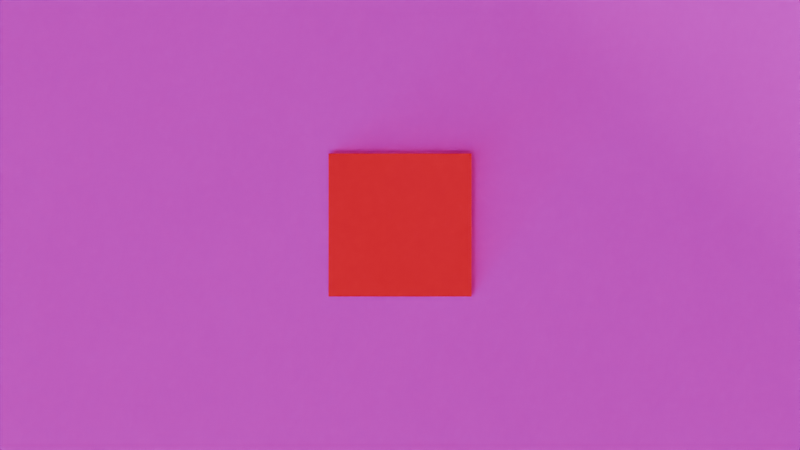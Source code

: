 # Source: plank.blend  (saved by Blender 5.2.44; exported with 4.5.12 LTS)
import bpy
from mathutils import Matrix  # noqa: F401  (used for matrix-valued properties, if any)

bpy.ops.wm.read_factory_settings(use_empty=True)
scene = bpy.context.scene
scene.name = 'Scene'

# ---- collections
col_collection = bpy.data.collections.new('Collection'); scene.collection.children.link(col_collection)
col_walls = bpy.data.collections.new('walls'); scene.collection.children.link(col_walls)
col_floor = bpy.data.collections.new('floor'); scene.collection.children.link(col_floor)
col_lights = bpy.data.collections.new('lights'); scene.collection.children.link(col_lights)

# ---- images (referenced by path relative to the original .blend; pixels are not part of the script)
import os
ASSET_DIR = os.environ.get("B2B_ASSET_DIR", "")  # directory of the original .blend (textures are referenced by path, not embedded)
HERE = os.path.dirname(os.path.abspath(__file__))  # packed textures are extracted next to this script under _unpacked/

def load_image(name, relpath, width, height, colorspace="sRGB"):
    """Load a texture the original file referenced (path relative to the .blend, or extracted next to this script)."""
    p = next((c for c in (os.path.join(HERE, relpath), os.path.join(ASSET_DIR, relpath)) if relpath and os.path.exists(c)), "")
    if p:
        img = bpy.data.images.load(p, check_existing=True)
        img.name = name
    else:  # same state as the original file: an image datablock whose file is absent (Cycles renders it pink)
        img = bpy.data.images.new(name, width, height)
        img.source = "FILE"
        img.filepath = "//" + (relpath or name)
    img.colorspace_settings.name = colorspace
    return img
img_poliigon_woodfloorash_4186_ambientocclusion_2k_jpg = load_image('Poliigon_WoodFloorAsh_4186_AmbientOcclusion_2K_jpg', 'Poliigon_WoodFloorAsh_4186_AmbientOcclusion.jpg', 1024, 1024, 'Non-Color')
img_poliigon_woodfloorash_4186_basecolor_2k_jpg = load_image('Poliigon_WoodFloorAsh_4186_BaseColor_2K_jpg', 'Poliigon_WoodFloorAsh_4186_BaseColor.jpg', 1024, 1024, 'sRGB')
img_poliigon_woodfloorash_4186_displacement_2k_tiff = load_image('Poliigon_WoodFloorAsh_4186_Displacement_2K_tiff', 'Poliigon_WoodFloorAsh_4186_Displacement.tiff', 1024, 1024, 'Non-Color')
img_poliigon_woodfloorash_4186_metallic_2k_jpg = load_image('Poliigon_WoodFloorAsh_4186_Metallic_2K_jpg', 'Poliigon_WoodFloorAsh_4186_Metallic.jpg', 1024, 1024, 'Non-Color')
img_poliigon_woodfloorash_4186_normal_2k_png = load_image('Poliigon_WoodFloorAsh_4186_Normal_2K_png', 'Poliigon_WoodFloorAsh_4186_Normal.png', 1024, 1024, 'Non-Color')
img_poliigon_woodfloorash_4186_roughness_2k_jpg = load_image('Poliigon_WoodFloorAsh_4186_Roughness_2K_jpg', 'Poliigon_WoodFloorAsh_4186_Roughness.jpg', 1024, 1024, 'Non-Color')
img_poliigon_plasterpainted_7664_ambientocclusion_2k_jpg = load_image('Poliigon_PlasterPainted_7664_AmbientOcclusion_2K_jpg', 'Poliigon_PlasterPainted_7664_AmbientOcclusion.jpg', 1024, 1024, 'Non-Color')
img_poliigon_plasterpainted_7664_basecolor_2k_jpg = load_image('Poliigon_PlasterPainted_7664_BaseColor_2K_jpg', 'Poliigon_PlasterPainted_7664_BaseColor.jpg', 1024, 1024, 'sRGB')
img_poliigon_plasterpainted_7664_displacement_2k_tiff = load_image('Poliigon_PlasterPainted_7664_Displacement_2K_tiff', 'Poliigon_PlasterPainted_7664_Displacement.tiff', 1024, 1024, 'Non-Color')
img_poliigon_plasterpainted_7664_metallic_2k_jpg = load_image('Poliigon_PlasterPainted_7664_Metallic_2K_jpg', 'Poliigon_PlasterPainted_7664_Metallic.jpg', 1024, 1024, 'Non-Color')
img_poliigon_plasterpainted_7664_normal_2k_png = load_image('Poliigon_PlasterPainted_7664_Normal_2K_png', 'Poliigon_PlasterPainted_7664_Normal.png', 1024, 1024, 'Non-Color')
img_poliigon_plasterpainted_7664_roughness_2k_jpg = load_image('Poliigon_PlasterPainted_7664_Roughness_2K_jpg', 'Poliigon_PlasterPainted_7664_Roughness.jpg', 1024, 1024, 'Non-Color')
img_poliigon_tilesceramicwhite_6956_ambientocclusion_2k_jpg = load_image('Poliigon_TilesCeramicWhite_6956_AmbientOcclusion_2K_jpg', 'Poliigon_TilesCeramicWhite_6956_AmbientOcclusion.jpg', 1024, 1024, 'Non-Color')
img_poliigon_tilesceramicwhite_6956_basecolor_2k_jpg = load_image('Poliigon_TilesCeramicWhite_6956_BaseColor_2K_jpg', 'Poliigon_TilesCeramicWhite_6956_BaseColor.jpg', 1024, 1024, 'sRGB')
img_poliigon_tilesceramicwhite_6956_displacement_2k_tiff = load_image('Poliigon_TilesCeramicWhite_6956_Displacement_2K_tiff', 'Poliigon_TilesCeramicWhite_6956_Displacement.tiff', 1024, 1024, 'Non-Color')
img_poliigon_tilesceramicwhite_6956_metallic_2k_jpg = load_image('Poliigon_TilesCeramicWhite_6956_Metallic_2K_jpg', 'Poliigon_TilesCeramicWhite_6956_Metallic.jpg', 1024, 1024, 'Non-Color')
img_poliigon_tilesceramicwhite_6956_normal_2k_png = load_image('Poliigon_TilesCeramicWhite_6956_Normal_2K_png', 'Poliigon_TilesCeramicWhite_6956_Normal.png', 1024, 1024, 'Non-Color')
img_poliigon_tilesceramicwhite_6956_roughness_2k_jpg = load_image('Poliigon_TilesCeramicWhite_6956_Roughness_2K_jpg', 'Poliigon_TilesCeramicWhite_6956_Roughness.jpg', 1024, 1024, 'Non-Color')

# ---- materials (node trees are filled in below, after node groups)
mat_poliigon_woodfloorash_4186_2k = bpy.data.materials.new('Poliigon_WoodFloorAsh_4186_2K')
mat_poliigon_plasterpainted_7664_2k = bpy.data.materials.new('Poliigon_PlasterPainted_7664_2K')
mat_poliigon_tilesceramicwhite_6956_2k = bpy.data.materials.new('Poliigon_TilesCeramicWhite_6956_2K')

# ---- node groups
ng_simple_uv_mapping = bpy.data.node_groups.new('.simple_uv_mapping', 'ShaderNodeTree')
_s = ng_simple_uv_mapping.interface.new_socket(name='UV', in_out='OUTPUT', socket_type='NodeSocketVector')
_s = ng_simple_uv_mapping.interface.new_socket(name='UV', in_out='INPUT', socket_type='NodeSocketVector')
_s = ng_simple_uv_mapping.interface.new_socket(name='Scale', in_out='INPUT', socket_type='NodeSocketFloat')
_s = ng_simple_uv_mapping.interface.new_socket(name='Rotation', in_out='INPUT', socket_type='NodeSocketFloat')
_s = ng_simple_uv_mapping.interface.new_socket(name='Translate X', in_out='INPUT', socket_type='NodeSocketFloat')
_s = ng_simple_uv_mapping.interface.new_socket(name='Translate Y', in_out='INPUT', socket_type='NodeSocketFloat')
_s = ng_simple_uv_mapping.interface.new_socket(name='Aspect Ratio', in_out='INPUT', socket_type='NodeSocketFloat')
_N = ng_simple_uv_mapping.nodes; _L = ng_simple_uv_mapping.links
n0 = _N.new('NodeGroupInput'); n0.name = 'Group Input'; n0.location = (0, 0)
n1 = _N.new('NodeGroupOutput'); n1.name = 'Group Output'; n1.location = (1250, 0)
n2 = _N.new('ShaderNodeVectorMath'); n2.name = 'Scale (Multiply)'; n2.location = (250, 0)
n2.label = 'Scale (Multiply)'
n2.operation = 'MULTIPLY'
n3 = _N.new('ShaderNodeCombineXYZ'); n3.name = 'Aspect Ratio Factor'; n3.location = (250, -350)
n3.label = 'Aspect Ratio Factor'
n3.inputs[0].default_value = 1.0
n3.inputs[2].default_value = 1.0
n4 = _N.new('ShaderNodeVectorMath'); n4.name = 'Aspect Ration (Multiply)'; n4.location = (500, 0)
n4.label = 'Aspect Ration (Multiply)'
n4.operation = 'MULTIPLY'
n5 = _N.new('ShaderNodeCombineXYZ'); n5.name = 'Translation Offset'; n5.location = (500, -350)
n5.label = 'Translation Offset'
n6 = _N.new('ShaderNodeVectorMath'); n6.name = 'Translation (Add)'; n6.location = (750, 0)
n6.label = 'Translation (Add)'
n7 = _N.new('ShaderNodeMath'); n7.name = 'Math'; n7.location = (750, -350)
n7.operation = 'RADIANS'
n8 = _N.new('ShaderNodeVectorRotate'); n8.name = 'Vector Rotate'; n8.location = (1000, 0)
_L.new(n0.outputs[0], n2.inputs[0])
_L.new(n0.outputs[1], n2.inputs[1])
_L.new(n0.outputs[5], n3.inputs[1])
_L.new(n0.outputs[3], n5.inputs[0])
_L.new(n0.outputs[4], n5.inputs[1])
_L.new(n0.outputs[2], n7.inputs[0])
_L.new(n2.outputs[0], n4.inputs[0])
_L.new(n3.outputs[0], n4.inputs[1])
_L.new(n4.outputs[0], n6.inputs[0])
_L.new(n5.outputs[0], n6.inputs[1])
_L.new(n6.outputs[0], n8.inputs[0])
_L.new(n7.outputs[0], n8.inputs[3])
_L.new(n8.outputs[0], n1.inputs[0])
n1.is_active_output = True

# ---- material node trees
mat_poliigon_woodfloorash_4186_2k.use_nodes = True; mat_poliigon_woodfloorash_4186_2k.node_tree.nodes.clear()
_N = mat_poliigon_woodfloorash_4186_2k.node_tree.nodes; _L = mat_poliigon_woodfloorash_4186_2k.node_tree.links
n0 = _N.new('ShaderNodeBsdfPrincipled'); n0.name = 'Principled BSDF'; n0.location = (155, 97)
n0.distribution = 'GGX'
n0.subsurface_method = 'RANDOM_WALK_SKIN'
n0.inputs[10].default_value = 0.005
n1 = _N.new('ShaderNodeOutputMaterial'); n1.name = 'Material Output'; n1.location = (505, 97)
n2 = _N.new('NodeFrame'); n2.name = 'Textures'; n2.location = (-780, 136)
n2.label = 'Textures'
n2.width = 300
n3 = _N.new('ShaderNodeTexImage'); n3.name = 'AmbientOcclusion'; n3.location = (30, -386)
n3.label = 'AmbientOcclusion'
n3.image = img_poliigon_woodfloorash_4186_ambientocclusion_2k_jpg
n4 = _N.new('ShaderNodeTexImage'); n4.name = 'BaseColor'; n4.location = (30, -36)
n4.label = 'BaseColor'
n4.image = img_poliigon_woodfloorash_4186_basecolor_2k_jpg
n5 = _N.new('ShaderNodeTexImage'); n5.name = 'Displacement'; n5.location = (30, -1786)
n5.label = 'Displacement'
n5.image = img_poliigon_woodfloorash_4186_displacement_2k_tiff
n5.interpolation = 'Cubic'
n6 = _N.new('ShaderNodeTexImage'); n6.name = 'Metallic'; n6.location = (30, -736)
n6.label = 'Metallic'
n6.image = img_poliigon_woodfloorash_4186_metallic_2k_jpg
n7 = _N.new('ShaderNodeTexImage'); n7.name = 'Normal'; n7.location = (30, -1436)
n7.label = 'Normal'
n7.image = img_poliigon_woodfloorash_4186_normal_2k_png
n8 = _N.new('ShaderNodeTexImage'); n8.name = 'Roughness'; n8.location = (30, -1086)
n8.label = 'Roughness'
n8.image = img_poliigon_woodfloorash_4186_roughness_2k_jpg
n9 = _N.new('ShaderNodeMix'); n9.name = 'COLOR * AO'; n9.location = (-400, 100)
n9.label = 'COLOR * AO'
n9.data_type = 'RGBA'
n9.blend_type = 'MULTIPLY'
n9.inputs[0].default_value = 0.0
n10 = _N.new('ShaderNodeDisplacement'); n10.name = 'Displacement.001'; n10.location = (-400, -1650)
n10.inputs[2].default_value = 0.2
n11 = _N.new('ShaderNodeNormalMap'); n11.name = 'Normal Map'; n11.location = (-400, -1300)
n11.width = 160
n12 = _N.new('NodeFrame'); n12.name = 'Texture Projection/Mapping'; n12.location = (-1380, 136)
n12.label = 'Texture Projection/Mapping'
n12.width = 560
n13 = _N.new('ShaderNodeTexCoord'); n13.name = 'Texture Coordinate'; n13.location = (30, -36)
n14 = _N.new('ShaderNodeGroup'); n14.name = '.simple_uv_mapping'; n14.location = (280, -36)
n14.label = '.simple_uv_mapping'
n14.width = 250
n14.node_tree = ng_simple_uv_mapping
n14.inputs[1].default_value = 1.27
n14.inputs[2].default_value = 0.0
n14.inputs[3].default_value = 0.0
n14.inputs[4].default_value = 0.0
n14.inputs[5].default_value = 1.0
n15 = _N.new('ShaderNodeMix'); n15.name = 'Mix'; n15.location = (-137, 113)
n15.data_type = 'RGBA'
n15.blend_type = 'MULTIPLY'
n15.inputs[0].default_value = 1.0
n15.inputs[7].default_value = (0.935, 0.7271, 0.009243, 1.0)
n3.parent = n2
n4.parent = n2
n5.parent = n2
n6.parent = n2
n7.parent = n2
n8.parent = n2
n13.parent = n12
n14.parent = n12
_L.new(n0.outputs[0], n1.inputs[0])
_L.new(n4.outputs[0], n9.inputs[6])
_L.new(n3.outputs[0], n9.inputs[7])
_L.new(n15.outputs[2], n0.inputs[0])
_L.new(n5.outputs[0], n10.inputs[0])
_L.new(n6.outputs[0], n0.inputs[1])
_L.new(n7.outputs[0], n11.inputs[1])
_L.new(n11.outputs[0], n0.inputs[5])
_L.new(n8.outputs[0], n0.inputs[2])
_L.new(n13.outputs[2], n14.inputs[0])
_L.new(n14.outputs[0], n3.inputs[0])
_L.new(n14.outputs[0], n4.inputs[0])
_L.new(n14.outputs[0], n5.inputs[0])
_L.new(n14.outputs[0], n6.inputs[0])
_L.new(n14.outputs[0], n7.inputs[0])
_L.new(n14.outputs[0], n8.inputs[0])
_L.new(n9.outputs[2], n15.inputs[6])
n1.is_active_output = True
mat_poliigon_plasterpainted_7664_2k.use_nodes = True; mat_poliigon_plasterpainted_7664_2k.node_tree.nodes.clear()
_N = mat_poliigon_plasterpainted_7664_2k.node_tree.nodes; _L = mat_poliigon_plasterpainted_7664_2k.node_tree.links
n0 = _N.new('ShaderNodeBsdfPrincipled'); n0.name = 'Principled BSDF'; n0.location = (-150, 100)
n0.distribution = 'GGX'
n0.subsurface_method = 'RANDOM_WALK_SKIN'
n0.inputs[10].default_value = 0.005
n1 = _N.new('ShaderNodeOutputMaterial'); n1.name = 'Material Output'; n1.location = (200, 100)
n2 = _N.new('NodeFrame'); n2.name = 'Textures'; n2.location = (-780, 136)
n2.label = 'Textures'
n2.width = 300
n3 = _N.new('ShaderNodeTexImage'); n3.name = 'AmbientOcclusion'; n3.location = (30, -386)
n3.label = 'AmbientOcclusion'
n3.image = img_poliigon_plasterpainted_7664_ambientocclusion_2k_jpg
n4 = _N.new('ShaderNodeTexImage'); n4.name = 'BaseColor'; n4.location = (30, -36)
n4.label = 'BaseColor'
n4.image = img_poliigon_plasterpainted_7664_basecolor_2k_jpg
n5 = _N.new('ShaderNodeTexImage'); n5.name = 'Displacement'; n5.location = (30, -1786)
n5.label = 'Displacement'
n5.image = img_poliigon_plasterpainted_7664_displacement_2k_tiff
n5.interpolation = 'Cubic'
n6 = _N.new('ShaderNodeTexImage'); n6.name = 'Metallic'; n6.location = (30, -736)
n6.label = 'Metallic'
n6.image = img_poliigon_plasterpainted_7664_metallic_2k_jpg
n7 = _N.new('ShaderNodeTexImage'); n7.name = 'Normal'; n7.location = (30, -1436)
n7.label = 'Normal'
n7.image = img_poliigon_plasterpainted_7664_normal_2k_png
n8 = _N.new('ShaderNodeTexImage'); n8.name = 'Roughness'; n8.location = (30, -1086)
n8.label = 'Roughness'
n8.image = img_poliigon_plasterpainted_7664_roughness_2k_jpg
n9 = _N.new('ShaderNodeMix'); n9.name = 'COLOR * AO'; n9.location = (-400, 100)
n9.label = 'COLOR * AO'
n9.data_type = 'RGBA'
n9.blend_type = 'MULTIPLY'
n9.inputs[0].default_value = 0.0
n10 = _N.new('ShaderNodeDisplacement'); n10.name = 'Displacement.001'; n10.location = (-400, -1650)
n10.inputs[2].default_value = 0.2
n11 = _N.new('ShaderNodeNormalMap'); n11.name = 'Normal Map'; n11.location = (-400, -1300)
n11.width = 160
n12 = _N.new('NodeFrame'); n12.name = 'Texture Projection/Mapping'; n12.location = (-1380, 136)
n12.label = 'Texture Projection/Mapping'
n12.width = 560
n13 = _N.new('ShaderNodeTexCoord'); n13.name = 'Texture Coordinate'; n13.location = (30, -36)
n14 = _N.new('ShaderNodeGroup'); n14.name = '.simple_uv_mapping'; n14.location = (280, -36)
n14.label = '.simple_uv_mapping'
n14.width = 250
n14.node_tree = ng_simple_uv_mapping
n14.inputs[1].default_value = 12.0
n14.inputs[2].default_value = 0.0
n14.inputs[3].default_value = 0.0
n14.inputs[4].default_value = 0.0
n14.inputs[5].default_value = 1.0
n3.parent = n2
n4.parent = n2
n5.parent = n2
n6.parent = n2
n7.parent = n2
n8.parent = n2
n13.parent = n12
n14.parent = n12
_L.new(n0.outputs[0], n1.inputs[0])
_L.new(n4.outputs[0], n9.inputs[6])
_L.new(n3.outputs[0], n9.inputs[7])
_L.new(n9.outputs[2], n0.inputs[0])
_L.new(n5.outputs[0], n10.inputs[0])
_L.new(n6.outputs[0], n0.inputs[1])
_L.new(n7.outputs[0], n11.inputs[1])
_L.new(n11.outputs[0], n0.inputs[5])
_L.new(n8.outputs[0], n0.inputs[2])
_L.new(n13.outputs[2], n14.inputs[0])
_L.new(n14.outputs[0], n3.inputs[0])
_L.new(n14.outputs[0], n4.inputs[0])
_L.new(n14.outputs[0], n5.inputs[0])
_L.new(n14.outputs[0], n6.inputs[0])
_L.new(n14.outputs[0], n7.inputs[0])
_L.new(n14.outputs[0], n8.inputs[0])
n1.is_active_output = True
mat_poliigon_tilesceramicwhite_6956_2k.use_nodes = True; mat_poliigon_tilesceramicwhite_6956_2k.node_tree.nodes.clear()
_N = mat_poliigon_tilesceramicwhite_6956_2k.node_tree.nodes; _L = mat_poliigon_tilesceramicwhite_6956_2k.node_tree.links
n0 = _N.new('ShaderNodeBsdfPrincipled'); n0.name = 'Principled BSDF'; n0.location = (-150, 100)
n0.distribution = 'GGX'
n0.subsurface_method = 'RANDOM_WALK_SKIN'
n0.inputs[10].default_value = 0.005
n1 = _N.new('ShaderNodeOutputMaterial'); n1.name = 'Material Output'; n1.location = (200, 100)
n2 = _N.new('NodeFrame'); n2.name = 'Textures'; n2.location = (-780, 136)
n2.label = 'Textures'
n2.width = 300
n3 = _N.new('ShaderNodeTexImage'); n3.name = 'AmbientOcclusion'; n3.location = (30, -386)
n3.label = 'AmbientOcclusion'
n3.image = img_poliigon_tilesceramicwhite_6956_ambientocclusion_2k_jpg
n4 = _N.new('ShaderNodeTexImage'); n4.name = 'BaseColor'; n4.location = (30, -36)
n4.label = 'BaseColor'
n4.image = img_poliigon_tilesceramicwhite_6956_basecolor_2k_jpg
n5 = _N.new('ShaderNodeTexImage'); n5.name = 'Displacement'; n5.location = (30, -1786)
n5.label = 'Displacement'
n5.image = img_poliigon_tilesceramicwhite_6956_displacement_2k_tiff
n5.interpolation = 'Cubic'
n6 = _N.new('ShaderNodeTexImage'); n6.name = 'Metallic'; n6.location = (30, -736)
n6.label = 'Metallic'
n6.image = img_poliigon_tilesceramicwhite_6956_metallic_2k_jpg
n7 = _N.new('ShaderNodeTexImage'); n7.name = 'Normal'; n7.location = (30, -1436)
n7.label = 'Normal'
n7.image = img_poliigon_tilesceramicwhite_6956_normal_2k_png
n8 = _N.new('ShaderNodeTexImage'); n8.name = 'Roughness'; n8.location = (30, -1086)
n8.label = 'Roughness'
n8.image = img_poliigon_tilesceramicwhite_6956_roughness_2k_jpg
n9 = _N.new('ShaderNodeMix'); n9.name = 'COLOR * AO'; n9.location = (-400, 100)
n9.label = 'COLOR * AO'
n9.data_type = 'RGBA'
n9.blend_type = 'MULTIPLY'
n9.inputs[0].default_value = 0.0
n10 = _N.new('ShaderNodeDisplacement'); n10.name = 'Displacement.001'; n10.location = (-400, -1650)
n10.inputs[2].default_value = 0.2
n11 = _N.new('ShaderNodeNormalMap'); n11.name = 'Normal Map'; n11.location = (-400, -1300)
n11.width = 160
n12 = _N.new('NodeFrame'); n12.name = 'Texture Projection/Mapping'; n12.location = (-1380, 136)
n12.label = 'Texture Projection/Mapping'
n12.width = 450
n13 = _N.new('ShaderNodeTexCoord'); n13.name = 'Texture Coordinate'; n13.location = (30, -36)
n14 = _N.new('ShaderNodeGroup'); n14.name = '.simple_uv_mapping'; n14.location = (280, -36)
n14.label = '.simple_uv_mapping'
n14.node_tree = ng_simple_uv_mapping
n14.inputs[1].default_value = 6.51
n14.inputs[2].default_value = 0.0
n14.inputs[3].default_value = 0.0
n14.inputs[4].default_value = 0.0
n14.inputs[5].default_value = 1.0
n3.parent = n2
n4.parent = n2
n5.parent = n2
n6.parent = n2
n7.parent = n2
n8.parent = n2
n13.parent = n12
n14.parent = n12
_L.new(n0.outputs[0], n1.inputs[0])
_L.new(n4.outputs[0], n9.inputs[6])
_L.new(n3.outputs[0], n9.inputs[7])
_L.new(n9.outputs[2], n0.inputs[0])
_L.new(n5.outputs[0], n10.inputs[0])
_L.new(n6.outputs[0], n0.inputs[1])
_L.new(n7.outputs[0], n11.inputs[1])
_L.new(n11.outputs[0], n0.inputs[5])
_L.new(n8.outputs[0], n0.inputs[2])
_L.new(n13.outputs[2], n14.inputs[0])
_L.new(n14.outputs[0], n3.inputs[0])
_L.new(n14.outputs[0], n4.inputs[0])
_L.new(n14.outputs[0], n5.inputs[0])
_L.new(n14.outputs[0], n6.inputs[0])
_L.new(n14.outputs[0], n7.inputs[0])
_L.new(n14.outputs[0], n8.inputs[0])
n1.is_active_output = True

# ---- world
world_world = bpy.data.worlds.new('World'); scene.world = world_world
world_world.use_nodes = True; world_world.node_tree.nodes.clear()
_N = world_world.node_tree.nodes; _L = world_world.node_tree.links
n0 = _N.new('ShaderNodeOutputWorld'); n0.name = 'World Output'; n0.location = (200, 100)
n1 = _N.new('ShaderNodeBackground'); n1.name = 'Background'; n1.location = (-200, 100)
n1.inputs[0].default_value = (0.05088, 0.05088, 0.05088, 1.0)
_L.new(n1.outputs[0], n0.inputs[0])
n0.is_active_output = True
world_world.color = (0.05088, 0.05088, 0.05088)
world_world.sun_shadow_jitter_overblur = 0.0

# ---- cameras
cam_camera = bpy.data.cameras.new('Camera')
cam_camera.clip_end = 100.0
cam_camera.lens = 2.96
cam_camera.sensor_width = 3.68
cam_camera.ortho_scale = 7.314

# ---- lights
light_sun = bpy.data.lights.new('Sun', 'SUN')
light_sun.energy = 1.0
light_point = bpy.data.lights.new('Point', 'POINT')
light_point.energy = 150.0
light_point_001 = bpy.data.lights.new('Point.001', 'POINT')
light_point_001.energy = 150.0
light_point_002 = bpy.data.lights.new('Point.002', 'POINT')
light_point_002.energy = 150.0
light_point_003 = bpy.data.lights.new('Point.003', 'POINT')
light_point_003.energy = 150.0

# ---- meshes
me_cube_001 = bpy.data.meshes.new('Cube.001')
me_cube_001.from_pydata([(-0.3, -0.3, 0.0), (-0.3, -0.3, 0.02), (-0.3, 0.3, 0.0), (-0.3, 0.3, 0.02), (0.3, -0.3, 0.0), (0.3, -0.3, 0.02), (0.3, 0.3, 0.0), (0.3, 0.3, 0.02)], [], [(0, 1, 3, 2), (2, 3, 7, 6), (6, 7, 5, 4), (4, 5, 1, 0), (2, 6, 4, 0), (7, 3, 1, 5)])
_uv = me_cube_001.uv_layers.new(name='UVMap')
_uv.uv.foreach_set('vector', [0.375, 0.0, 0.625, 0.0, 0.625, 0.25, 0.375, 0.25, 0.375, 0.25, 0.625, 0.25, 0.625, 0.5, 0.375, 0.5, 0.375, 0.5, 0.625, 0.5, 0.625, 0.75, 0.375, 0.75, 0.375, 0.75, 0.625, 0.75, 0.625, 1.0, 0.375, 1.0, 0.125, 0.5, 0.375, 0.5, 0.375, 0.75, 0.125, 0.75, 0.625, 0.5, 0.875, 0.5, 0.875, 0.75, 0.625, 0.75])
me_cube_001.materials.append(mat_poliigon_woodfloorash_4186_2k)
me_cube_001.update()
me_cube_002 = bpy.data.meshes.new('Cube.002')
me_cube_002.from_pydata([(-1.0, -1.0, -1.0), (-1.0, -1.0, 1.0), (-1.0, 1.0, -1.0), (-1.0, 1.0, 1.0), (1.0, -1.0, -1.0), (1.0, -1.0, 1.0), (1.0, 1.0, -1.0), (1.0, 1.0, 1.0)], [], [(0, 1, 3, 2), (2, 3, 7, 6), (6, 7, 5, 4), (4, 5, 1, 0), (2, 6, 4, 0), (7, 3, 1, 5)])
_uv = me_cube_002.uv_layers.new(name='UVMap')
_uv.uv.foreach_set('vector', [0.375, 0.0, 0.625, 0.0, 0.625, 0.25, 0.375, 0.25, 0.375, 0.25, 0.625, 0.25, 0.625, 0.5, 0.375, 0.5, 0.375, 0.5, 0.625, 0.5, 0.625, 0.75, 0.375, 0.75, 0.375, 0.75, 0.625, 0.75, 0.625, 1.0, 0.375, 1.0, 0.125, 0.5, 0.375, 0.5, 0.375, 0.75, 0.125, 0.75, 0.625, 0.5, 0.875, 0.5, 0.875, 0.75, 0.625, 0.75])
me_cube_002.materials.append(mat_poliigon_plasterpainted_7664_2k)
me_cube_002.update()
me_cube_003 = bpy.data.meshes.new('Cube.003')
me_cube_003.from_pydata([(-1.0, -1.0, -1.0), (-1.0, -1.0, 1.0), (-1.0, 1.0, -1.0), (-1.0, 1.0, 1.0), (1.0, -1.0, -1.0), (1.0, -1.0, 1.0), (1.0, 1.0, -1.0), (1.0, 1.0, 1.0)], [], [(0, 1, 3, 2), (2, 3, 7, 6), (6, 7, 5, 4), (4, 5, 1, 0), (2, 6, 4, 0), (7, 3, 1, 5)])
_uv = me_cube_003.uv_layers.new(name='UVMap')
_uv.uv.foreach_set('vector', [0.375, 0.0, 0.625, 0.0, 0.625, 0.25, 0.375, 0.25, 0.375, 0.25, 0.625, 0.25, 0.625, 0.5, 0.375, 0.5, 0.375, 0.5, 0.625, 0.5, 0.625, 0.75, 0.375, 0.75, 0.375, 0.75, 0.625, 0.75, 0.625, 1.0, 0.375, 1.0, 0.125, 0.5, 0.375, 0.5, 0.375, 0.75, 0.125, 0.75, 0.625, 0.5, 0.875, 0.5, 0.875, 0.75, 0.625, 0.75])
me_cube_003.materials.append(mat_poliigon_plasterpainted_7664_2k)
me_cube_003.update()
me_cube_004 = bpy.data.meshes.new('Cube.004')
me_cube_004.from_pydata([(-1.0, -1.0, -1.0), (-1.0, -1.0, 1.0), (-1.0, 1.0, -1.0), (-1.0, 1.0, 1.0), (1.0, -1.0, -1.0), (1.0, -1.0, 1.0), (1.0, 1.0, -1.0), (1.0, 1.0, 1.0)], [], [(0, 1, 3, 2), (2, 3, 7, 6), (6, 7, 5, 4), (4, 5, 1, 0), (2, 6, 4, 0), (7, 3, 1, 5)])
_uv = me_cube_004.uv_layers.new(name='UVMap')
_uv.uv.foreach_set('vector', [0.375, 0.0, 0.625, 0.0, 0.625, 0.25, 0.375, 0.25, 0.375, 0.25, 0.625, 0.25, 0.625, 0.5, 0.375, 0.5, 0.375, 0.5, 0.625, 0.5, 0.625, 0.75, 0.375, 0.75, 0.375, 0.75, 0.625, 0.75, 0.625, 1.0, 0.375, 1.0, 0.125, 0.5, 0.375, 0.5, 0.375, 0.75, 0.125, 0.75, 0.625, 0.5, 0.875, 0.5, 0.875, 0.75, 0.625, 0.75])
me_cube_004.materials.append(mat_poliigon_plasterpainted_7664_2k)
me_cube_004.update()
me_cube_005 = bpy.data.meshes.new('Cube.005')
me_cube_005.from_pydata([(-1.0, -1.0, -1.0), (-1.0, -1.0, 1.0), (-1.0, 1.0, -1.0), (-1.0, 1.0, 1.0), (1.0, -1.0, -1.0), (1.0, -1.0, 1.0), (1.0, 1.0, -1.0), (1.0, 1.0, 1.0)], [], [(0, 1, 3, 2), (2, 3, 7, 6), (6, 7, 5, 4), (4, 5, 1, 0), (2, 6, 4, 0), (7, 3, 1, 5)])
_uv = me_cube_005.uv_layers.new(name='UVMap')
_uv.uv.foreach_set('vector', [0.375, 0.0, 0.625, 0.0, 0.625, 0.25, 0.375, 0.25, 0.375, 0.25, 0.625, 0.25, 0.625, 0.5, 0.375, 0.5, 0.375, 0.5, 0.625, 0.5, 0.625, 0.75, 0.375, 0.75, 0.375, 0.75, 0.625, 0.75, 0.625, 1.0, 0.375, 1.0, 0.125, 0.5, 0.375, 0.5, 0.375, 0.75, 0.125, 0.75, 0.625, 0.5, 0.875, 0.5, 0.875, 0.75, 0.625, 0.75])
me_cube_005.materials.append(mat_poliigon_plasterpainted_7664_2k)
me_cube_005.update()
me_plane = bpy.data.meshes.new('Plane')
me_plane.from_pydata([(-10.03, -10.03, 0.0), (10.03, -10.03, 0.0), (-10.03, 10.03, 0.0), (10.03, 10.03, 0.0)], [], [(0, 1, 3, 2)])
_uv = me_plane.uv_layers.new(name='UVMap')
_uv.uv.foreach_set('vector', [0.0, 0.0, 1.0, 0.0, 1.0, 1.0, 0.0, 1.0])
me_plane.materials.append(mat_poliigon_tilesceramicwhite_6956_2k)
me_plane.update()

# ---- objects
ob_camera = bpy.data.objects.new('Camera', cam_camera)
ob_cube = bpy.data.objects.new('Cube', me_cube_001)
ob_sun = bpy.data.objects.new('Sun', light_sun)
ob_cube_001 = bpy.data.objects.new('Cube.001', me_cube_002)
ob_cube_002 = bpy.data.objects.new('Cube.002', me_cube_003)
ob_cube_003 = bpy.data.objects.new('Cube.003', me_cube_004)
ob_cube_004 = bpy.data.objects.new('Cube.004', me_cube_005)
ob_plane = bpy.data.objects.new('Plane', me_plane)
ob_point = bpy.data.objects.new('Point', light_point)
ob_point_001 = bpy.data.objects.new('Point.001', light_point_001)
ob_point_002 = bpy.data.objects.new('Point.002', light_point_002)
ob_point_003 = bpy.data.objects.new('Point.003', light_point_003)

# ---- transforms, parenting, visibility, modifiers, constraints
ob_camera.location = (0.0, 0.0, 1.36)
ob_camera.rotation_euler = (0.0, 0.0, 1.571)
ob_camera.lock_rotations_4d = False
ob_camera.empty_display_type = 'ARROWS'
ob_camera.color = (0.0, 0.0, 0.0, 0.0)
ob_camera.display_type = 'WIRE'
ob_camera.lineart.crease_threshold = 0.0
ob_cube.location = (0.0, 0.0, -2.98e-07)
ob_cube.scale = (0.5, 0.5, 0.5)
ob_sun.location = (0.0, 0.0, 0.0)
ob_sun.rotation_euler = (2.601, 3.355, 3.46)
ob_cube_001.location = (0.0, -4.0, 2.5)
ob_cube_001.scale = (4.0, 0.15, 2.5)
ob_cube_002.location = (0.0, 4.0, 2.5)
ob_cube_002.scale = (4.0, 0.15, 2.5)
ob_cube_003.location = (-4.0, 0.0, 2.5)
ob_cube_003.rotation_euler = (0.0, 0.0, 1.571)
ob_cube_003.scale = (4.0, 0.15, 2.5)
ob_cube_004.location = (4.0, 0.0, 2.5)
ob_cube_004.rotation_euler = (0.0, 0.0, 1.571)
ob_cube_004.scale = (4.0, 0.15, 2.5)
ob_plane.location = (0.0, 0.0, 0.0)
ob_plane.scale = (0.441, 0.441, 0.441)
ob_point.location = (3.14, -2.811, 4.625)
ob_point_001.location = (-3.132, -2.752, 4.625)
ob_point_002.location = (-2.993, 2.689, 4.625)
ob_point_003.location = (3.112, 2.731, 4.625)

# ---- collection membership
col_collection.objects.link(ob_camera)
col_collection.objects.link(ob_cube)
col_collection.objects.link(ob_sun)
col_walls.objects.link(ob_cube_001)
col_walls.objects.link(ob_cube_002)
col_walls.objects.link(ob_cube_003)
col_walls.objects.link(ob_cube_004)
col_floor.objects.link(ob_plane)
col_lights.objects.link(ob_point)
col_lights.objects.link(ob_point_001)
col_lights.objects.link(ob_point_002)
col_lights.objects.link(ob_point_003)

# ---- scene / render settings (as saved in the file)
scene.camera = ob_camera
scene.frame_start = 1; scene.frame_end = 30; scene.frame_set(1)
scene.render.engine = 'BLENDER_EEVEE_NEXT'
scene.render.bake_bias = 0.0
scene.render.bake_samples = 0
scene.render.compositor_device = 'GPU'
scene.eevee.use_volume_custom_range = False
scene.eevee.fast_gi_thickness_near = 0.1
scene.eevee.fast_gi_thickness_far = 0.0
scene.eevee.ray_tracing_options.screen_trace_thickness = 0.1
bpy.context.view_layer.update()
